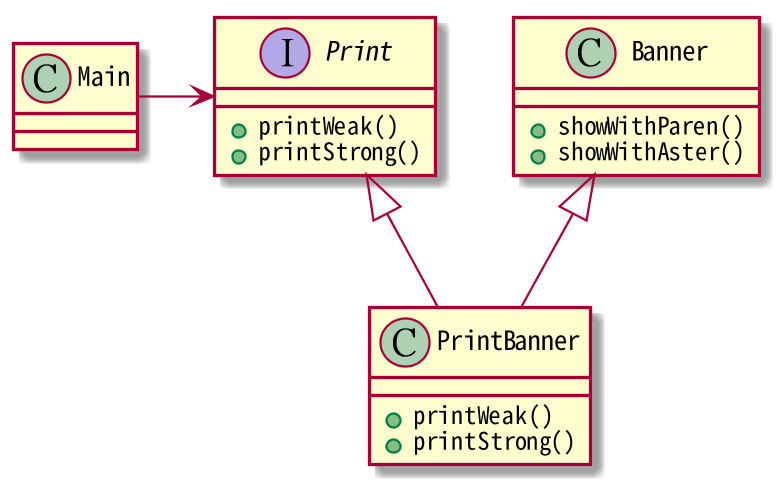

The diagram above was rendered by PlantUML. Its source (embedded in the PNG):
@startuml

scale 800*800

skinparam defaultFontName "Noto Sans Mono CJK TC Regular"

class Main{
}

interface Print{
    + printWeak()
    + printStrong()
}

class PrintBanner{
    + printWeak()
    + printStrong()
}

class Banner{
    +showWithParen()
    +showWithAster()
}

Main -right-> Print
Print <|-down- PrintBanner
Banner <|-down- PrintBanner

@enduml